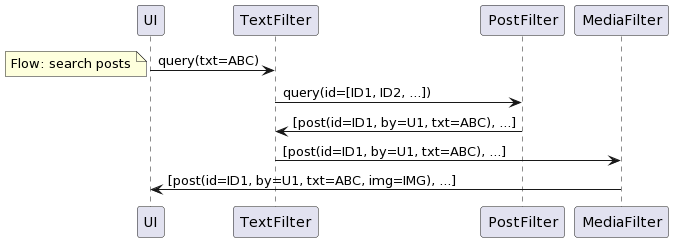

The diagram above was rendered by PlantUML. Its source (embedded in the PNG):
@startuml
UI -> TextFilter : query(txt=ABC)
note left
  Flow: search posts
end note
TextFilter -> PostFilter : query(id=[ID1, ID2, ...])
PostFilter -> TextFilter : [post(id=ID1, by=U1, txt=ABC), ...]
TextFilter -> MediaFilter : [post(id=ID1, by=U1, txt=ABC), ...]
MediaFilter -> UI : [post(id=ID1, by=U1, txt=ABC, img=IMG), ...]
@enduml